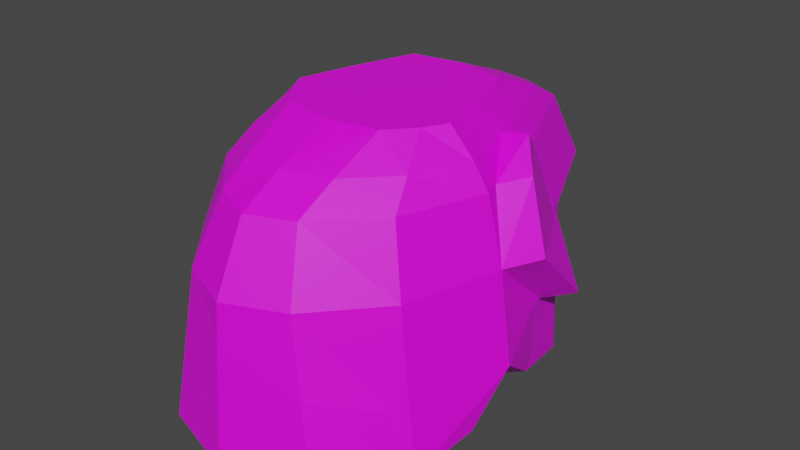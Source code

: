 # Source: Sculpture_Elephant_Broken.blend  (saved by Blender 2.82.7; exported with 4.5.12 LTS)
import bpy
from mathutils import Matrix  # noqa: F401  (used for matrix-valued properties, if any)

bpy.ops.wm.read_factory_settings(use_empty=True)
scene = bpy.context.scene
scene.name = 'Scene'

# ---- materials (node trees are filled in below, after node groups)
mat_material_001 = bpy.data.materials.new('Material.001')
mat_material_001.use_transparent_shadow = False

# ---- material node trees
mat_material_001.use_nodes = True; mat_material_001.node_tree.nodes.clear()
_N = mat_material_001.node_tree.nodes; _L = mat_material_001.node_tree.links
n0 = _N.new('ShaderNodeOutputMaterial'); n0.name = 'Material Output'; n0.location = (300, 300)
n1 = _N.new('ShaderNodeBsdfPrincipled'); n1.name = 'Principled BSDF'; n1.location = (10, 300)
n1.distribution = 'GGX'
n1.subsurface_method = 'BURLEY'
n1.inputs[3].default_value = 1.45
n1.inputs[27].default_value = (0.0, 0.0, 0.0, 1.0)
n1.inputs[28].default_value = 1.0
n2 = _N.new('ShaderNodeTexImage'); n2.name = 'Image Texture'; n2.location = (-310, 281)
_L.new(n1.outputs[0], n0.inputs[0])
_L.new(n2.outputs[0], n1.inputs[0])
n0.is_active_output = True

# ---- world
world_world = bpy.data.worlds.new('World'); scene.world = world_world
world_world.use_nodes = True; world_world.node_tree.nodes.clear()
_N = world_world.node_tree.nodes; _L = world_world.node_tree.links
n0 = _N.new('ShaderNodeOutputWorld'); n0.name = 'World Output'; n0.location = (300, 300)
n1 = _N.new('ShaderNodeBackground'); n1.name = 'Background'; n1.location = (10, 300)
n1.inputs[0].default_value = (0.05088, 0.05088, 0.05088, 1.0)
_L.new(n1.outputs[0], n0.inputs[0])
n0.is_active_output = True
world_world.color = (0.05088, 0.05088, 0.05088)
world_world.use_sun_shadow = False
world_world.sun_shadow_jitter_overblur = 0.0

# ---- meshes
me_cylinder_001_cell_005 = bpy.data.meshes.new('Cylinder.001_cell.005')
me_cylinder_001_cell_005.from_pydata([(-1.176, -0.9432, 3.79), (-1.902, -0.9432, 2.79), (-1.011, -0.9432, 1.27), (-2.185, -0.02349, 1.321), (-1.011, -0.9432, 1.759), (-1.872, -0.7084, 0.4402), (-1.011, -0.9432, 2.031), (-1.011, -0.9432, 0.8611), (-2.039, -0.7676, 1.852), (-1.011, -0.9432, 0.3027), (-1.839, 0.2726, 0.162), (0.0, -0.9432, 4.168), (1.176, -0.9432, 3.79), (1.902, -0.9432, 2.79), (1.011, -0.9432, 1.27), (1.011, -0.9432, 1.759), (1.872, -0.7084, 0.4402), (1.011, -0.9432, 2.031), (1.011, -0.9432, 0.8611), (2.039, -0.7676, 1.852), (1.011, -0.9432, 0.3027), (0.5238, 1.199, 0.3939), (-0.1059, 1.537, 0.7068), (1.163, -0.9432, 0.08097), (-1.326, -0.9432, -0.156), (1.814, -0.7675, 0.1736), (1.841, -0.3598, 0.2473), (-1.738, -0.8456, -0.1782), (-1.798, 0.4703, 0.04604), (-1.758, -0.5254, -0.1243), (1.888, 0.3263, 0.3716), (2.173, -0.04962, 1.287), (2.156, -0.04579, 1.32), (-1.999, 0.2971, -0.003361), (-2.081, 0.3835, 0.003963), (-2.226, 0.7742, 0.3138), (-1.949, 0.8652, 0.8626), (-2.082, 0.8083, 1.337), (1.801, -0.1213, 2.765), (2.177, -0.06538, 1.351), (0.9895, 0.2012, 3.712), (1.722, -0.09214, 2.868), (0.0, 0.7706, 4.029), (-0.6777, 1.276, 3.696), (-0.6832, 1.274, 3.695), (-0.8232, 1.224, 3.641), (-0.6112, 1.227, 3.729), (-1.15, 1.112, 3.302), (-1.672, 0.9323, 2.733), (-1.326, -0.9432, -0.156), (1.163, -0.9432, 0.08097), (1.814, -0.7675, 0.1736), (1.841, -0.3598, 0.2473), (1.888, 0.3263, 0.3716), (-1.738, -0.8456, -0.1782), (-1.758, -0.5254, -0.1243), (-1.798, 0.4703, 0.04604), (2.173, -0.04962, 1.287), (2.156, -0.04579, 1.32), (-1.999, 0.2971, -0.003361), (-0.6777, 1.276, 3.696), (-0.6112, 1.227, 3.729), (-2.081, 0.3835, 0.003963), (-2.226, 0.7742, 0.3138), (-1.949, 0.8652, 0.8626), (-2.082, 0.8083, 1.337), (1.801, -0.1213, 2.765), (2.177, -0.06538, 1.351), (1.722, -0.09214, 2.868), (0.9895, 0.2012, 3.712), (0.0, 0.7706, 4.029), (-0.6832, 1.274, 3.695), (-0.8232, 1.224, 3.641), (-1.15, 1.112, 3.302), (-1.672, 0.9323, 2.733)], [], [(11, 70, 61, 43, 71, 72, 0), (0, 72, 73, 74, 1), (1, 74, 65, 3, 8), (3, 65, 64, 10, 56, 55, 27, 5), (3, 2, 4, 8), (37, 48, 47, 45, 44, 60, 22, 35, 36), (5, 7, 2, 3), (8, 4, 6, 1), (10, 64, 63, 62, 59), (11, 12, 69, 70), (12, 13, 66, 68, 69), (13, 19, 67, 66), (16, 57, 58, 14, 18), (19, 13, 17, 15), (4, 2, 7, 9, 49, 50, 20, 18, 14, 15, 17, 13, 12, 11, 0, 1, 6), (53, 52, 51, 23, 24, 54, 29, 28, 33, 34, 21), (22, 60, 46, 21), (22, 21, 34, 35), (25, 26, 30, 57, 16), (46, 42, 40, 41, 38, 39, 32, 31, 53, 21), (50, 25, 16, 18, 20), (27, 49, 9, 7, 5), (58, 67, 19, 15, 14), (59, 56, 10)])
_k = set([(23, 24), (23, 51), (24, 54), (25, 26), (25, 50), (26, 30), (27, 49), (27, 55), (28, 29), (28, 33), (29, 54), (30, 57), (31, 32), (31, 53), (32, 39), (33, 34), (34, 35), (35, 36), (36, 37), (37, 48), (38, 39), (38, 41), (40, 41), (40, 42), (42, 46), (43, 61), (43, 71), (44, 45), (44, 60), (45, 47), (46, 60), (47, 48), (49, 50), (51, 52), (52, 53), (55, 56), (56, 59), (57, 58), (58, 67), (59, 62), (61, 70), (62, 63), (63, 64), (64, 65), (65, 74), (66, 67), (66, 68), (68, 69), (69, 70), (71, 72), (72, 73), (73, 74)])
me_cylinder_001_cell_005.attributes.new('sharp_edge', 'BOOLEAN', 'EDGE').data.foreach_set('value', [ (min(e.vertices), max(e.vertices)) in _k for e in me_cylinder_001_cell_005.edges])
_uv = me_cylinder_001_cell_005.uv_layers.new(name='UVMap')
_uv.uv.foreach_set('vector', [0.9616, 0.3011, 0.9425, 0.5346, 0.9019, 0.5967, 0.8975, 0.6032, 0.897, 0.6032, 0.8898, 0.5964, 0.9101, 0.3011, 0.9101, 0.3011, 0.8898, 0.5964, 0.8433, 0.581, 0.7661, 0.5566, 0.7738, 0.3011, 0.7738, 0.3011, 0.7661, 0.5566, 0.5758, 0.5397, 0.5737, 0.4264, 0.646, 0.325, 0.5737, 0.4264, 0.5758, 0.5397, 0.5112, 0.5475, 0.4158, 0.4667, 0.4, 0.4937, 0.3771, 0.358, 0.3694, 0.3144, 0.4537, 0.3331, 0.5737, 0.4264, 0.5667, 0.3011, 0.6334, 0.3011, 0.646, 0.325, 0.9168, 0.7327, 0.8183, 0.3777, 0.233, 0.233, 0.1565, 0.06632, 0.149, 0.002457, 0.1489, 0.0, 1.0, 0.0, 1.0, 0.934, 0.8632, 0.7712, 0.4537, 0.3331, 0.511, 0.3011, 0.5667, 0.3011, 0.5737, 0.4264, 0.646, 0.325, 0.6334, 0.3011, 0.6704, 0.3011, 0.7738, 0.3011, 0.4158, 0.4667, 0.5112, 0.5475, 0.4366, 0.5349, 0.3943, 0.4817, 0.3932, 0.4701, 0.9616, 0.3011, 0.9101, 0.3011, 0.8994, 0.457, 0.9425, 0.5346, 0.9101, 0.3011, 0.7738, 0.3011, 0.7704, 0.413, 0.784, 0.4169, 0.8994, 0.457, 0.7738, 0.3011, 0.646, 0.325, 0.5777, 0.4207, 0.7704, 0.413, 0.4537, 0.3331, 0.5691, 0.4228, 0.5735, 0.4233, 0.5667, 0.3011, 0.511, 0.3011, 0.646, 0.325, 0.7738, 0.3011, 0.6704, 0.3011, 0.6334, 0.3011, 0.6334, 0.3011, 0.5667, 0.3011, 0.511, 0.3011, 0.4349, 0.3011, 0.3724, 0.3011, 0.4047, 0.3011, 0.4349, 0.3011, 0.511, 0.3011, 0.5667, 0.3011, 0.6334, 0.3011, 0.6704, 0.3011, 0.7738, 0.3011, 0.9101, 0.3011, 0.9616, 0.3011, 0.9101, 0.3011, 0.7738, 0.3011, 0.6704, 0.3011, 0.2633, 0.2633, 0.711, 0.0, 0.897, 0.07804, 0.9772, 0.2463, 0.9773, 0.7701, 0.9328, 0.8396, 1.0, 0.7868, 0.2007, 0.001481, 0.2171, 0.08729, 0.1015, 0.0, 1.0, 1.0, 0.0, 0.0, 0.8571, 0.004928, 1.0, 0.128, 1.0, 1.0, 0.0, 0.0, 0.0, 0.0, 0.8985, 0.0, 0.934, 0.934, 0.4173, 0.325, 0.4274, 0.3806, 0.4448, 0.474, 0.5691, 0.4228, 0.4537, 0.3331, 0.128, 0.128, 0.2758, 0.04971, 0.6382, 0.1326, 0.353, 0.353, 0.3794, 0.3103, 0.7448, 0.1074, 0.7529, 0.1184, 0.7613, 0.1094, 1.0, 0.2633, 1.0, 1.0, 0.4047, 0.3011, 0.4173, 0.325, 0.4537, 0.3331, 0.511, 0.3011, 0.4349, 0.3011, 0.3694, 0.3144, 0.3724, 0.3011, 0.4349, 0.3011, 0.511, 0.3011, 0.4537, 0.3331, 0.5735, 0.4233, 0.5777, 0.4207, 0.646, 0.325, 0.6334, 0.3011, 0.5667, 0.3011, 0.3932, 0.4701, 0.4, 0.4937, 0.4158, 0.4667])
me_cylinder_001_cell_005.materials.append(mat_material_001)
me_cylinder_001_cell_005.use_remesh_fix_poles = True
me_cylinder_001_cell_005.use_remesh_preserve_attributes = False
me_cylinder_001_cell_005.use_mirror_vertex_groups = False
me_cylinder_001_cell_005.update()
me_cylinder_001_cell_006 = bpy.data.meshes.new('Cylinder.001_cell.006')
me_cylinder_001_cell_006.from_pydata([(-1.642, -0.9432, -0.618), (-0.3778, -0.9432, -1.85), (-0.8439, -0.9432, -1.287), (-0.669, -0.9432, -1.499), (0.0, -0.6514, -1.26), (0.0, 0.0008905, -1.87), (0.0, -0.3998, -1.816), (-0.5399, -0.9432, -1.654), (0.0, -0.688, -1.693), (-0.7419, -0.4693, -1.261), (-0.5645, 0.003475, -2.02), (-0.4833, -0.4083, -1.946), (-0.6014, -0.8299, -1.699), (0.0, -0.9432, -2.232), (1.642, -0.9432, -0.618), (0.3778, -0.9432, -1.85), (0.8439, -0.9432, -1.287), (0.669, -0.9432, -1.499), (1.839, 0.2726, 0.162), (2.196, 0.3273, -0.2068), (0.5399, -0.9432, -1.654), (0.7419, -0.4693, -1.215), (0.5645, 0.003475, -2.02), (0.4833, -0.4083, -1.946), (0.6014, -0.8299, -1.699), (0.5258, 1.198, 0.3924), (-0.5892, 0.1285, -2.042), (0.0, 0.1663, -2.415), (-0.6114, 0.136, -2.0), (0.6505, 0.4398, -2.098), (0.7453, 0.5142, -1.943), (0.0, 0.3589, -1.81), (-0.8983, 0.2634, -1.36), (0.0, 0.4536, -1.512), (1.002, 0.7475, -1.424), (0.5778, 0.6227, -1.463), (1.111, 0.8324, -1.249), (1.477, 1.104, -0.6988), (1.165, -0.9432, 0.07897), (-1.232, 0.3128, -0.9263), (-1.327, -0.9432, -0.1578), (1.63, 1.231, -0.4291), (1.548, 1.149, -0.6198), (-1.635, 0.3393, -0.5066), (1.84, -0.3594, 0.2452), (1.814, -0.768, 0.1713), (-1.738, -0.846, -0.1799), (1.637, 1.24, -0.4053), (-1.757, -0.5265, -0.126), (1.687, 1.279, -0.3177), (1.684, 1.278, -0.3236), (2.222, 0.5304, 0.01433), (1.864, 0.4048, 0.3183), (1.65, 1.24, -0.4174), (1.887, 0.3286, 0.3693), (-1.801, 0.4701, 0.04342), (-2.14, 0.3188, -0.1493), (-2.002, 0.2975, -0.005787), (-2.082, 0.3821, 0.001276), (-0.5892, 0.1285, -2.042), (0.0, 0.1663, -2.415), (-0.6114, 0.136, -2.0), (0.6505, 0.4398, -2.098), (0.7453, 0.5142, -1.943), (0.0, 0.3589, -1.81), (1.165, -0.9432, 0.07897), (-1.327, -0.9432, -0.1578), (0.0, 0.4536, -1.512), (-0.8983, 0.2634, -1.36), (1.002, 0.7475, -1.424), (0.5778, 0.6227, -1.463), (-1.232, 0.3128, -0.9263), (1.111, 0.8324, -1.249), (1.477, 1.104, -0.6988), (-1.635, 0.3393, -0.5066), (1.548, 1.149, -0.6198), (1.63, 1.231, -0.4291), (1.814, -0.768, 0.1713), (1.84, -0.3594, 0.2452), (-1.738, -0.846, -0.1799), (1.637, 1.24, -0.4053), (-1.757, -0.5265, -0.126), (2.222, 0.5304, 0.01433), (1.864, 0.4048, 0.3183), (1.687, 1.279, -0.3177), (1.684, 1.278, -0.3236), (1.65, 1.24, -0.4174), (1.887, 0.3286, 0.3693), (-1.801, 0.4701, 0.04342), (-1.801, 0.4701, 0.04342), (-1.801, 0.4701, 0.04342), (-2.14, 0.3188, -0.1493), (-2.002, 0.2975, -0.005787), (-2.082, 0.3821, 0.001276)], [], [(1, 11, 10, 59, 60, 13), (0, 66, 79), (2, 71, 68, 9, 3), (2, 0, 74, 71), (3, 9, 12, 7), (10, 61, 59), (7, 12, 11, 1), (6, 5, 10, 11), (5, 64, 61, 10), (4, 8, 12, 9), (8, 6, 11, 12), (15, 13, 60, 62, 22, 23), (14, 77, 65), (18, 19, 82, 83), (16, 17, 21, 69, 72, 73), (16, 73, 75, 76, 14), (17, 20, 24, 21), (22, 62, 63), (20, 15, 23, 24), (6, 23, 22, 5), (5, 22, 63, 64), (4, 21, 24, 8), (8, 24, 23, 6), (25, 44, 87), (79, 81, 89, 74, 0), (86, 85, 49, 82, 19), (58, 92, 90), (83, 54, 78, 77, 14, 76, 80, 18), (57, 93, 56), (80, 86, 19, 18), (90, 91, 58), (29, 27, 26, 28, 31, 30), (67, 70, 69, 21, 4), (87, 52, 51, 84, 25), (68, 67, 4, 9), (56, 55, 57), (35, 33, 32, 39, 43, 88, 25, 84, 50, 53, 47, 41, 42, 37, 36, 34), (88, 48, 46, 40, 38, 45, 44, 25), (13, 15, 20, 17, 16, 14, 65, 66, 0, 2, 3, 7, 1)])
_k = set([(26, 27), (26, 28), (27, 29), (28, 31), (29, 30), (30, 31), (32, 33), (32, 39), (33, 35), (34, 35), (34, 36), (36, 37), (37, 42), (38, 40), (38, 45), (39, 43), (40, 46), (41, 42), (41, 47), (43, 88), (44, 45), (44, 87), (46, 48), (47, 53), (48, 88), (49, 82), (49, 85), (50, 53), (50, 84), (51, 52), (51, 84), (52, 87), (54, 78), (54, 83), (55, 56), (55, 57), (56, 93), (57, 93), (58, 91), (58, 92), (59, 60), (59, 61), (60, 62), (61, 64), (62, 63), (63, 64), (65, 66), (65, 77), (66, 79), (67, 68), (67, 70), (68, 71), (69, 70), (69, 72), (71, 74), (72, 73), (73, 75), (74, 89), (75, 76), (76, 80), (77, 78), (79, 81), (80, 86), (81, 89), (82, 83), (85, 86), (90, 91), (90, 92)])
me_cylinder_001_cell_006.attributes.new('sharp_edge', 'BOOLEAN', 'EDGE').data.foreach_set('value', [ (min(e.vertices), max(e.vertices)) in _k for e in me_cylinder_001_cell_006.edges])
_uv = me_cylinder_001_cell_006.uv_layers.new(name='UVMap')
_uv.uv.foreach_set('vector', [0.1416, 0.3011, 0.1286, 0.3739, 0.1185, 0.43, 0.1154, 0.4471, 0.06469, 0.4522, 0.08961, 0.3011, 0.3095, 0.3011, 0.3722, 0.3011, 0.3692, 0.3143, 0.2183, 0.3011, 0.2675, 0.4722, 0.2084, 0.4655, 0.222, 0.3656, 0.1895, 0.3011, 0.2183, 0.3011, 0.3095, 0.3011, 0.3247, 0.4758, 0.2675, 0.4722, 0.1895, 0.3011, 0.222, 0.3656, 0.1622, 0.3165, 0.1683, 0.3011, 0.1185, 0.43, 0.1212, 0.4481, 0.1154, 0.4471, 0.1683, 0.3011, 0.1622, 0.3165, 0.1286, 0.3739, 0.1416, 0.3011, 0.1463, 0.3751, 0.139, 0.4297, 0.1185, 0.43, 0.1286, 0.3739, 0.139, 0.4297, 0.1471, 0.4785, 0.1212, 0.4481, 0.1185, 0.43, 0.222, 0.3408, 0.1631, 0.3358, 0.1622, 0.3165, 0.222, 0.3656, 0.1631, 0.3358, 0.1463, 0.3751, 0.1286, 0.3739, 0.1622, 0.3165, 0.1416, 0.3011, 0.08961, 0.3011, 0.06469, 0.4522, 0.1078, 0.4895, 0.1185, 0.43, 0.1286, 0.3739, 0.3095, 0.3011, 0.417, 0.3249, 0.4044, 0.3011, 0.4158, 0.4667, 0.3655, 0.4742, 0.3956, 0.5018, 0.4371, 0.4847, 0.2183, 0.3011, 0.1895, 0.3011, 0.2281, 0.3656, 0.1997, 0.5314, 0.2215, 0.5425, 0.2985, 0.58, 0.2183, 0.3011, 0.2985, 0.58, 0.3108, 0.586, 0.3352, 0.5972, 0.3095, 0.3011, 0.1895, 0.3011, 0.1683, 0.3011, 0.1622, 0.3165, 0.2281, 0.3656, 0.1185, 0.43, 0.1078, 0.4895, 0.1289, 0.4996, 0.1683, 0.3011, 0.1416, 0.3011, 0.1286, 0.3739, 0.1622, 0.3165, 0.1463, 0.3751, 0.1286, 0.3739, 0.1185, 0.43, 0.139, 0.4297, 0.139, 0.4297, 0.1185, 0.43, 0.1289, 0.4996, 0.1471, 0.4785, 0.222, 0.3408, 0.2281, 0.3656, 0.1622, 0.3165, 0.1631, 0.3358, 0.1631, 0.3358, 0.1622, 0.3165, 0.1286, 0.3739, 0.1463, 0.3751, 0.0, 0.0, 0.7107, 0.0, 0.7358, 0.7358, 0.3692, 0.3143, 0.3768, 0.3578, 0.3997, 0.4938, 0.3247, 0.4758, 0.3095, 0.3011, 0.3368, 0.5985, 0.3496, 0.6038, 0.3504, 0.6038, 0.3956, 0.5018, 0.3655, 0.4742, 0.1011, 0.1011, 0.2144, 0.1288, 0.198, 0.198, 0.4371, 0.4847, 0.4445, 0.4743, 0.4271, 0.3806, 0.417, 0.3249, 0.3095, 0.3011, 0.3352, 0.5972, 0.3385, 0.5985, 0.4158, 0.4667, 0.3929, 0.4701, 0.394, 0.4815, 0.3734, 0.473, 0.3385, 0.5985, 0.3368, 0.5985, 0.3655, 0.4742, 0.4158, 0.4667, 0.198, 0.0, 0.07711, 0.02766, 0.1011, 0.0, 0.7118, 0.363, 0.878, 0.5, 0.6825, 0.624, 0.6603, 0.6287, 0.5605, 0.5, 0.6306, 0.3431, 0.1877, 0.4914, 0.1945, 0.5144, 0.1997, 0.5314, 0.2281, 0.3656, 0.222, 0.3408, 1.0, 0.7358, 0.9533, 0.6765, 0.6831, 0.6002, 0.3729, 0.0, 1.0, 0.0, 0.2084, 0.4655, 0.1877, 0.4914, 0.222, 0.3408, 0.222, 0.3656, 0.3734, 0.473, 0.3996, 0.4936, 0.3929, 0.4701, 1.0, 0.3784, 0.93, 0.43, 0.7333, 0.4224, 0.5153, 0.2747, 0.2921, 0.1363, 0.1993, 0.0, 1.0, 0.0, 1.0, 0.6271, 0.9972, 0.6304, 0.9455, 0.6933, 0.9473, 0.6833, 0.9346, 0.6995, 0.8259, 0.0, 0.8452, 0.03437, 0.2661, 0.2661, 0.3582, 0.2892, 0.1993, 0.1993, 0.7869, 0.0, 0.9327, 0.09318, 0.977, 0.2067, 0.977, 0.7311, 0.8971, 0.819, 0.7107, 0.7107, 1.0, 1.0, 0.08961, 0.3011, 0.1416, 0.3011, 0.1683, 0.3011, 0.1895, 0.3011, 0.2183, 0.3011, 0.3095, 0.3011, 0.4044, 0.3011, 0.3722, 0.3011, 0.3095, 0.3011, 0.2183, 0.3011, 0.1895, 0.3011, 0.1683, 0.3011, 0.1416, 0.3011])
me_cylinder_001_cell_006.materials.append(mat_material_001)
me_cylinder_001_cell_006.use_remesh_fix_poles = True
me_cylinder_001_cell_006.use_remesh_preserve_attributes = False
me_cylinder_001_cell_006.use_mirror_vertex_groups = False
me_cylinder_001_cell_006.update()
me_cylinder_001_cell_001 = bpy.data.meshes.new('Cylinder.001_cell.001')
me_cylinder_001_cell_001.from_pydata([(0.0, 2.2, 3.528), (0.6125, 2.2, 3.264), (1.363, 2.2, 2.502), (1.362, 2.2, -0.2173), (1.799, 2.2, 1.352), (2.185, -0.02349, 1.321), (0.8151, 1.274, 3.638), (0.0, 1.274, 3.988), (1.63, 1.274, 2.723), (2.024, 1.274, 1.346), (0.7084, 2.906, 2.003), (1.024, 2.906, 1.648), (1.208, 2.906, 1.325), (1.024, 2.906, 0.5949), (1.237, 2.537, 2.137), (1.572, 2.537, 1.347), (0.0, 2.537, 2.924), (0.6612, 2.537, 2.722), (1.237, 2.537, 0.1437), (1.311, 2.537, 0.4111), (1.716, 2.2, 1.098), (2.326, 1.329, 0.8837), (1.996, 2.255, 0.74), (1.668, 2.592, 0.3728), (-0.1044, 1.54, 0.7068), (0.526, 1.2, 0.3936), (1.333, 2.2, -0.2806), (1.091, 2.537, -0.1998), (1.252, 2.314, -0.2539), (1.458, 1.867, -0.2922), (0.7954, 2.906, -0.09268), (0.5222, 2.906, 0.07105), (1.688, 1.279, -0.3158), (2.223, 0.5316, 0.01566), (1.864, 0.4059, 0.3196), (1.888, 0.3291, 0.3711), (1.652, 1.392, -0.3176), (2.174, -0.04801, 1.289), (2.158, -0.04442, 1.32), (1.801, -0.1186, 2.765), (2.177, -0.06279, 1.349), (0.9891, 0.2041, 3.711), (1.722, -0.08962, 2.868), (0.2043, 2.906, 2.09), (0.0, 2.632, 2.718), (0.0, 0.7731, 4.028), (-0.06589, 2.537, 2.904), (-0.1091, 2.466, 3.005), (-0.2755, 2.2, 3.409), (-0.6719, 1.274, 3.699), (-0.6761, 1.278, 3.696), (1.252, 2.314, -0.2539), (1.333, 2.2, -0.2806), (1.458, 1.867, -0.2922), (0.7954, 2.906, -0.09268), (1.091, 2.537, -0.1998), (0.5222, 2.906, 0.07105), (0.2043, 2.906, 2.09), (2.223, 0.5316, 0.01566), (1.864, 0.4059, 0.3196), (1.688, 1.279, -0.3158), (1.888, 0.3291, 0.3711), (1.652, 1.392, -0.3176), (2.174, -0.04801, 1.289), (2.158, -0.04442, 1.32), (1.801, -0.1186, 2.765), (2.177, -0.06279, 1.349), (1.722, -0.08962, 2.868), (0.9891, 0.2041, 3.711), (0.0, 0.7731, 4.028), (0.0, 2.632, 2.718), (-0.06589, 2.537, 2.904), (-0.2755, 2.2, 3.409), (-0.1091, 2.466, 3.005), (-0.6761, 1.278, 3.696), (-0.6719, 1.274, 3.699)], [], [(0, 72, 50, 75, 7), (5, 63, 35, 34, 9), (5, 66, 38), (0, 7, 6, 1), (1, 6, 8, 2), (2, 8, 9, 4), (3, 53, 52), (4, 9, 20), (15, 12, 11, 14), (17, 10, 43, 70, 16), (18, 13, 12, 15, 19), (14, 11, 10, 17), (2, 14, 17, 1), (1, 17, 16, 0), (4, 15, 14, 2), (3, 23, 22), (9, 21, 22, 20), (20, 22, 23, 19), (19, 15, 4, 20), (19, 3, 18), (21, 60, 62, 53, 3, 22), (19, 23, 3), (25, 32, 58, 59, 61), (67, 68, 69, 49, 74, 24, 25, 61, 37, 64, 40, 65), (51, 26, 29, 36, 32, 25, 24, 56, 30, 55), (38, 63, 5), (41, 42, 39, 8, 6), (45, 41, 6, 7), (73, 71, 44, 57, 56, 24, 74, 48), (46, 47, 72, 0, 16), (33, 60, 21), (52, 28, 27, 18, 3), (27, 54, 13, 18), (75, 45, 7), (39, 66, 5, 9, 8), (70, 46, 16), (34, 33, 21, 9), (54, 31, 43, 10, 11, 12, 13)])
_k = set([(26, 29), (26, 51), (27, 28), (27, 54), (28, 52), (29, 36), (30, 55), (30, 56), (31, 43), (31, 54), (32, 36), (32, 58), (33, 34), (33, 60), (34, 35), (35, 63), (37, 61), (37, 64), (38, 63), (38, 66), (39, 42), (39, 66), (40, 64), (40, 65), (41, 42), (41, 45), (43, 70), (44, 57), (44, 71), (45, 75), (46, 47), (46, 70), (47, 72), (48, 73), (48, 74), (49, 69), (49, 74), (50, 72), (50, 75), (51, 55), (52, 53), (53, 62), (56, 57), (58, 59), (59, 61), (60, 62), (65, 67), (67, 68), (68, 69), (71, 73)])
me_cylinder_001_cell_001.attributes.new('sharp_edge', 'BOOLEAN', 'EDGE').data.foreach_set('value', [ (min(e.vertices), max(e.vertices)) in _k for e in me_cylinder_001_cell_001.edges])
_uv = me_cylinder_001_cell_001.uv_layers.new(name='UVMap')
_uv.uv.foreach_set('vector', [0.8743, 0.7293, 0.8582, 0.7293, 0.8972, 0.6037, 0.8977, 0.6032, 0.9369, 0.6032, 0.5737, 0.4264, 0.5694, 0.423, 0.4447, 0.4744, 0.4372, 0.4849, 0.5771, 0.6032, 0.5737, 0.4264, 0.5775, 0.421, 0.5735, 0.4235, 0.8743, 0.7293, 0.9369, 0.6032, 0.8893, 0.6032, 0.8384, 0.7293, 0.8384, 0.7293, 0.8893, 0.6032, 0.7647, 0.6032, 0.7345, 0.7293, 0.7345, 0.7293, 0.7647, 0.6032, 0.5771, 0.6032, 0.5779, 0.7293, 0.3641, 0.7293, 0.3539, 0.6839, 0.3555, 0.7293, 0.5779, 0.7293, 0.5771, 0.6032, 0.5433, 0.7293, 0.5772, 0.7753, 0.5742, 0.8255, 0.6182, 0.8255, 0.6848, 0.7753, 0.7646, 0.7753, 0.6666, 0.8255, 0.6785, 0.8255, 0.764, 0.7882, 0.7921, 0.7753, 0.4133, 0.7753, 0.4747, 0.8255, 0.5742, 0.8255, 0.5772, 0.7753, 0.4497, 0.7753, 0.6848, 0.7753, 0.6182, 0.8255, 0.6666, 0.8255, 0.7646, 0.7753, 0.7345, 0.7293, 0.6848, 0.7753, 0.7646, 0.7753, 0.8384, 0.7293, 0.8384, 0.7293, 0.7646, 0.7753, 0.7921, 0.7753, 0.8743, 0.7293, 0.5779, 0.7293, 0.5772, 0.7753, 0.6848, 0.7753, 0.7345, 0.7293, 0.3641, 0.7293, 0.4445, 0.7827, 0.4945, 0.7368, 0.5771, 0.6032, 0.5141, 0.6106, 0.4945, 0.7368, 0.5433, 0.7293, 0.5433, 0.7293, 0.4945, 0.7368, 0.4445, 0.7827, 0.4497, 0.7753, 0.4497, 0.7753, 0.5772, 0.7753, 0.5779, 0.7293, 0.5433, 0.7293, 0.4497, 0.7753, 0.3641, 0.7293, 0.4133, 0.7753, 0.5141, 0.6106, 0.3505, 0.6042, 0.3509, 0.6189, 0.3539, 0.6839, 0.3641, 0.7293, 0.4945, 0.7368, 0.4497, 0.7753, 0.4445, 0.7827, 0.3641, 0.7293, 0.0, 0.0, 0.6283, 0.002414, 0.9172, 0.5999, 0.7233, 0.6763, 0.736, 0.736, 1.0, 0.6468, 0.6379, 0.5053, 0.2754, 0.2257, 0.9913, 0.1383, 1.0, 0.1487, 1.0, 1.0, 0.0, 0.0, 0.736, 0.0, 0.8908, 0.2394, 0.8824, 0.2472, 0.8927, 0.2549, 0.6893, 0.6206, 1.0, 0.547, 0.9012, 0.4809, 0.6521, 0.2823, 0.2918, 0.2918, 0.3726, 0.0, 1.0, 0.0, 0.0, 0.0, 0.965, 0.0, 0.965, 0.1492, 0.7045, 0.4031, 0.5735, 0.4235, 0.5694, 0.423, 0.5737, 0.4264, 0.8993, 0.4574, 0.784, 0.4173, 0.7704, 0.4134, 0.7647, 0.6032, 0.8893, 0.6032, 0.9425, 0.5349, 0.8993, 0.4574, 0.8893, 0.6032, 0.9369, 0.6032, 1.0, 0.6543, 0.9336, 0.6382, 0.8325, 0.6042, 0.5192, 0.4842, 0.03496, 0.0, 0.0, 0.0, 0.8513, 0.0, 0.7696, 0.5204, 0.7893, 0.7753, 0.8033, 0.7661, 0.8582, 0.7293, 0.8743, 0.7293, 0.7921, 0.7753, 0.3958, 0.502, 0.3507, 0.6038, 0.5141, 0.6106, 0.3555, 0.7293, 0.3592, 0.7448, 0.3665, 0.7753, 0.4133, 0.7753, 0.3641, 0.7293, 0.3665, 0.7753, 0.3811, 0.8255, 0.4747, 0.8255, 0.4133, 0.7753, 0.8977, 0.6032, 0.9425, 0.5349, 0.9369, 0.6032, 0.7704, 0.4134, 0.5775, 0.421, 0.5737, 0.4264, 0.5771, 0.6032, 0.7647, 0.6032, 0.764, 0.7882, 0.7893, 0.7753, 0.7921, 0.7753, 0.4372, 0.4849, 0.3958, 0.502, 0.5141, 0.6106, 0.5771, 0.6032, 0.3811, 0.8255, 0.4034, 0.8255, 0.6785, 0.8255, 0.6666, 0.8255, 0.6182, 0.8255, 0.5742, 0.8255, 0.4747, 0.8255])
me_cylinder_001_cell_001.materials.append(mat_material_001)
me_cylinder_001_cell_001.use_remesh_fix_poles = True
me_cylinder_001_cell_001.use_remesh_preserve_attributes = False
me_cylinder_001_cell_001.use_mirror_vertex_groups = False
me_cylinder_001_cell_001.update()
me_cylinder_001_cell_002 = bpy.data.meshes.new('Cylinder.001_cell.002')
me_cylinder_001_cell_002.from_pydata([(-0.6125, 2.2, 3.264), (-1.363, 2.2, 2.502), (-1.362, 2.2, -0.2173), (-1.799, 2.2, 1.352), (-0.8151, 1.274, 3.638), (-1.63, 1.274, 2.723), (-2.024, 1.274, 1.346), (-0.7084, 2.906, 2.003), (-1.024, 2.906, 1.648), (-1.208, 2.906, 1.325), (-0.7084, 2.906, -0.3541), (-1.024, 2.906, 0.5949), (-1.237, 2.537, 2.137), (-1.572, 2.537, 1.347), (-0.6612, 2.537, 2.722), (-1.237, 2.537, 0.1437), (-1.311, 2.537, 0.4111), (-1.716, 2.2, 1.098), (-2.326, 1.329, 0.8837), (-1.996, 2.255, 0.74), (-1.668, 2.592, 0.3728), (0.0, 2.906, 2.126), (-0.1066, 1.54, 0.7067), (-1.346, 2.2, -0.2522), (-1.031, 2.537, -0.3414), (-0.7044, 2.875, -0.426), (-1.28, 2.272, -0.2716), (-0.5508, 2.906, -0.3814), (-1.378, 2.145, -0.2296), (0.5201, 2.906, 0.07128), (-1.911, 1.296, 0.1045), (-2.256, 0.7877, 0.2944), (-2.228, 0.776, 0.3138), (-1.949, 0.8674, 0.8651), (-2.082, 0.8107, 1.337), (0.202, 2.906, 2.091), (0.0, 2.636, 2.711), (-0.06808, 2.537, 2.903), (-0.2776, 2.2, 3.409), (-0.6779, 1.278, 3.695), (-0.6879, 1.274, 3.693), (-0.8229, 1.226, 3.641), (-1.15, 1.113, 3.302), (-1.671, 0.9344, 2.733), (-1.346, 2.2, -0.2522), (-1.28, 2.272, -0.2716), (-1.031, 2.537, -0.3414), (-0.7044, 2.875, -0.426), (-0.5508, 2.906, -0.3814), (-1.378, 2.145, -0.2296), (0.5201, 2.906, 0.07128), (0.202, 2.906, 2.091), (-1.911, 1.296, 0.1045), (-2.256, 0.7877, 0.2944), (-2.228, 0.776, 0.3138), (-1.949, 0.8674, 0.8651), (-2.082, 0.8107, 1.337), (0.0, 2.636, 2.711), (-0.06808, 2.537, 2.903), (-0.2776, 2.2, 3.409), (-0.6779, 1.278, 3.695), (-0.6879, 1.274, 3.693), (-0.8229, 1.226, 3.641), (-1.15, 1.113, 3.302), (-1.671, 0.9344, 2.733)], [], [(0, 1, 5, 4), (1, 3, 6, 5), (2, 44, 49), (3, 17, 6), (63, 64, 56, 55, 54, 22, 60, 61, 62), (13, 12, 8, 9), (14, 58, 57, 21, 7), (15, 16, 13, 9, 11), (12, 14, 7, 8), (1, 0, 14, 12), (0, 59, 58, 14), (3, 1, 12, 13), (2, 19, 20), (6, 17, 19, 18), (17, 16, 20, 19), (16, 17, 3, 13), (16, 15, 2), (18, 19, 2, 49, 52), (16, 2, 20), (45, 46, 25, 27, 50, 22, 54, 53, 30, 28, 23), (33, 34, 6), (34, 43, 5, 6), (48, 47, 10), (31, 32, 33, 6, 18), (57, 51, 21), (40, 39, 59, 0, 4), (24, 26, 44, 2, 15), (41, 40, 4), (47, 24, 15, 11, 10), (50, 35, 36, 37, 38, 60, 22), (52, 31, 18), (43, 42, 41, 4, 5), (21, 51, 29, 48, 10, 11, 9, 8, 7)])
_k = set([(23, 28), (23, 45), (24, 26), (24, 47), (25, 27), (25, 46), (26, 44), (27, 50), (28, 30), (29, 48), (29, 51), (30, 53), (31, 32), (31, 52), (32, 33), (33, 34), (34, 43), (35, 36), (35, 50), (36, 37), (37, 38), (38, 60), (39, 40), (39, 59), (40, 41), (41, 42), (42, 43), (44, 49), (45, 46), (47, 48), (49, 52), (51, 57), (53, 54), (54, 55), (55, 56), (56, 64), (57, 58), (58, 59), (60, 61), (61, 62), (62, 63), (63, 64)])
me_cylinder_001_cell_002.attributes.new('sharp_edge', 'BOOLEAN', 'EDGE').data.foreach_set('value', [ (min(e.vertices), max(e.vertices)) in _k for e in me_cylinder_001_cell_002.edges])
_uv = me_cylinder_001_cell_002.uv_layers.new(name='UVMap')
_uv.uv.foreach_set('vector', [0.8384, 0.7293, 0.7345, 0.7293, 0.7647, 0.6032, 0.8893, 0.6032, 0.7345, 0.7293, 0.5779, 0.7293, 0.5771, 0.6032, 0.7647, 0.6032, 0.3641, 0.7293, 0.3593, 0.7293, 0.3624, 0.7218, 0.5779, 0.7293, 0.5433, 0.7293, 0.5771, 0.6032, 0.233, 0.233, 0.5591, 0.3777, 0.8156, 0.7328, 0.9086, 0.7711, 0.9347, 0.9347, 0.0, 0.0, 0.8511, 0.0, 0.8553, 0.004461, 0.9098, 0.06608, 0.5772, 0.7753, 0.6848, 0.7753, 0.6182, 0.8255, 0.5742, 0.8255, 0.7646, 0.7753, 0.7893, 0.7753, 0.7631, 0.7886, 0.6833, 0.8255, 0.6666, 0.8255, 0.4133, 0.7753, 0.4497, 0.7753, 0.5772, 0.7753, 0.5742, 0.8255, 0.4747, 0.8255, 0.6848, 0.7753, 0.7646, 0.7753, 0.6666, 0.8255, 0.6182, 0.8255, 0.7345, 0.7293, 0.8384, 0.7293, 0.7646, 0.7753, 0.6848, 0.7753, 0.8384, 0.7293, 0.8581, 0.7293, 0.7893, 0.7753, 0.7646, 0.7753, 0.5779, 0.7293, 0.7345, 0.7293, 0.6848, 0.7753, 0.5772, 0.7753, 0.3641, 0.7293, 0.4945, 0.7368, 0.4445, 0.7827, 0.5771, 0.6032, 0.5433, 0.7293, 0.4945, 0.7368, 0.5141, 0.6106, 0.5433, 0.7293, 0.4497, 0.7753, 0.4445, 0.7827, 0.4945, 0.7368, 0.4497, 0.7753, 0.5433, 0.7293, 0.5779, 0.7293, 0.5772, 0.7753, 0.4497, 0.7753, 0.4133, 0.7753, 0.3641, 0.7293, 0.5141, 0.6106, 0.4945, 0.7368, 0.3641, 0.7293, 0.3624, 0.7218, 0.4079, 0.6062, 0.4497, 0.7753, 0.3641, 0.7293, 0.4445, 0.7827, 1.0, 0.5169, 0.7693, 0.4735, 0.4717, 0.4147, 0.4021, 0.3669, 0.03521, 0.0, 1.0, 0.0, 1.0, 0.9347, 0.9903, 0.9372, 0.8181, 0.6133, 0.524, 0.08418, 0.5046, 0.05085, 0.5116, 0.5477, 0.5759, 0.54, 0.5771, 0.6032, 0.5759, 0.54, 0.7661, 0.5569, 0.7647, 0.6032, 0.5771, 0.6032, 0.3417, 0.8255, 0.3357, 0.8213, 0.3455, 0.8255, 0.4338, 0.5369, 0.4366, 0.5351, 0.5116, 0.5477, 0.5771, 0.6032, 0.5141, 0.6106, 0.7631, 0.7886, 0.6785, 0.8255, 0.6833, 0.8255, 0.8968, 0.6032, 0.8971, 0.6037, 0.8581, 0.7293, 0.8384, 0.7293, 0.8893, 0.6032, 0.3472, 0.7753, 0.3568, 0.739, 0.3593, 0.7293, 0.3641, 0.7293, 0.4133, 0.7753, 0.8898, 0.5966, 0.8968, 0.6032, 0.8893, 0.6032, 0.3357, 0.8213, 0.3472, 0.7753, 0.4133, 0.7753, 0.4747, 0.8255, 0.3455, 0.8255, 0.03521, 0.03521, 0.4898, 0.02892, 0.6386, 0.1858, 0.6847, 0.2428, 0.8058, 0.4385, 1.0, 0.1489, 1.0, 1.0, 0.4079, 0.6062, 0.4338, 0.5369, 0.5141, 0.6106, 0.7661, 0.5569, 0.8432, 0.5812, 0.8898, 0.5966, 0.8893, 0.6032, 0.7647, 0.6032, 0.6833, 0.8255, 0.6785, 0.8255, 0.4034, 0.8255, 0.3417, 0.8255, 0.3455, 0.8255, 0.4747, 0.8255, 0.5742, 0.8255, 0.6182, 0.8255, 0.6666, 0.8255])
me_cylinder_001_cell_002.materials.append(mat_material_001)
me_cylinder_001_cell_002.use_remesh_fix_poles = True
me_cylinder_001_cell_002.use_remesh_preserve_attributes = False
me_cylinder_001_cell_002.use_mirror_vertex_groups = False
me_cylinder_001_cell_002.update()
me_cylinder_001_cell_003 = bpy.data.meshes.new('Cylinder.001_cell.003')
me_cylinder_001_cell_003.from_pydata([(-0.6125, 2.2, -1.865), (-0.8151, 1.274, -2.248), (-1.63, 1.274, -0.4253), (-0.6612, 2.537, -1.216), (-1.529, 1.274, -0.6499), (-2.196, 0.3273, -0.2068), (-1.104, 1.274, -1.602), (0.0, 0.5757, -1.54), (0.0, 0.5519, -1.778), (-0.9402, 1.274, -1.968), (-1.012, 0.796, -1.433), (-0.8529, 0.8179, -1.898), (0.0, 2.2, -2.128), (0.6125, 2.2, -1.865), (0.8151, 1.274, -2.248), (1.63, 1.274, -0.4253), (0.0, 1.274, -2.598), (0.0, 2.906, -0.4767), (0.7084, 2.906, -0.3541), (0.6612, 2.537, -1.216), (0.0, 2.537, -1.418), (1.529, 1.274, -0.6499), (1.104, 1.274, -1.602), (0.9402, 1.274, -1.968), (1.012, 0.796, -1.433), (0.8529, 0.8179, -1.898), (0.524, 1.201, 0.3923), (-0.1061, 1.539, 0.7053), (-0.5895, 0.1302, -2.043), (0.0, 0.1682, -2.415), (-0.6121, 0.1378, -2.0), (0.6509, 0.4416, -2.099), (0.7461, 0.5163, -1.943), (0.0, 0.3608, -1.81), (-1.345, 2.2, -0.2547), (1.332, 2.2, -0.2824), (-0.8987, 0.2651, -1.36), (0.0, 0.4552, -1.513), (1.002, 0.7493, -1.425), (0.2674, 0.533, -1.491), (1.478, 1.107, -0.6981), (-1.03, 2.537, -0.344), (-0.7043, 2.874, -0.4285), (1.09, 2.537, -0.2018), (-1.233, 0.3146, -0.9258), (-0.5453, 2.906, -0.3823), (1.252, 2.314, -0.2558), (-1.379, 2.142, -0.2304), (1.461, 1.857, -0.2943), (1.397, 2.028, -0.2885), (1.63, 1.233, -0.4289), (1.548, 1.15, -0.6202), (-1.635, 0.3412, -0.5064), (0.7946, 2.906, -0.09504), (0.5214, 2.906, 0.06855), (-1.797, 0.4733, 0.04428), (1.636, 1.242, -0.4063), (1.685, 1.283, -0.3191), (1.681, 1.278, -0.3289), (1.649, 1.242, -0.4178), (-1.91, 1.296, 0.1024), (-2.256, 0.7862, 0.2928), (-2.143, 0.3191, -0.1518), (-2.083, 0.384, 0.002313), (-2.229, 0.775, 0.3115), (-2.104, 0.4413, 0.04776), (-0.5895, 0.1302, -2.043), (0.0, 0.1682, -2.415), (-0.6121, 0.1378, -2.0), (0.6509, 0.4416, -2.099), (0.7461, 0.5163, -1.943), (0.0, 0.3608, -1.81), (-1.345, 2.2, -0.2547), (-1.379, 2.142, -0.2304), (1.332, 2.2, -0.2824), (1.397, 2.028, -0.2885), (0.0, 0.4552, -1.513), (-0.8987, 0.2651, -1.36), (1.002, 0.7493, -1.425), (0.2674, 0.533, -1.491), (1.478, 1.107, -0.6981), (-1.03, 2.537, -0.344), (-0.7043, 2.874, -0.4285), (0.7946, 2.906, -0.09504), (1.09, 2.537, -0.2018), (-1.635, 0.3412, -0.5064), (-1.233, 0.3146, -0.9258), (-0.5453, 2.906, -0.3823), (1.252, 2.314, -0.2558), (1.461, 1.857, -0.2943), (1.63, 1.233, -0.4289), (1.548, 1.15, -0.6202), (0.5214, 2.906, 0.06855), (-1.797, 0.4733, 0.04428), (1.636, 1.242, -0.4063), (1.685, 1.283, -0.3191), (1.681, 1.278, -0.3289), (1.649, 1.242, -0.4178), (-1.91, 1.296, 0.1024), (-2.256, 0.7862, 0.2928), (-2.143, 0.3191, -0.1518), (-2.083, 0.384, 0.002313), (-2.229, 0.775, 0.3115), (-2.104, 0.4413, 0.04776)], [], [(20, 3, 82, 87, 17), (0, 12, 16, 1), (3, 81, 82), (0, 34, 81, 3), (12, 0, 3, 20), (2, 5, 99, 60), (2, 93, 100, 5), (9, 11, 10, 6), (7, 76, 77, 10), (8, 7, 10, 11), (20, 17, 18, 19), (13, 14, 16, 12), (19, 18, 83, 84), (13, 19, 84, 88, 35), (12, 20, 19, 13), (15, 58, 97), (15, 97, 94), (23, 22, 24, 25), (7, 24, 78, 79, 76), (8, 25, 24, 7), (46, 43, 53, 92, 27, 26, 95, 89, 75, 74), (45, 42, 41, 72, 73, 98, 61, 102, 27, 92), (26, 27, 103, 101), (27, 102, 103), (77, 44, 4, 6, 10), (47, 34, 0, 1, 9, 6, 4, 2), (52, 93, 2), (80, 78, 24, 22, 21), (67, 66, 1, 16), (70, 31, 14, 23, 25), (69, 32, 71, 68, 28, 29), (87, 54, 83, 18, 17), (91, 90, 56, 59, 96, 95, 26, 101, 62, 55, 85, 86, 36, 37, 39, 38, 40), (94, 50, 15), (100, 63, 65, 64, 99, 5), (48, 57, 58, 15), (31, 67, 16, 14), (44, 52, 2, 4), (30, 33, 8, 11), (50, 51, 80, 21, 15), (66, 30, 11, 9, 1), (35, 49, 48, 15, 21, 22, 23, 14, 13), (60, 47, 2), (33, 70, 25, 8)])
_k = set([(28, 29), (28, 68), (29, 69), (30, 33), (30, 66), (31, 67), (31, 70), (32, 69), (32, 71), (33, 70), (34, 47), (34, 81), (35, 49), (35, 88), (36, 37), (36, 86), (37, 39), (38, 39), (38, 40), (40, 91), (41, 42), (41, 72), (42, 45), (43, 46), (43, 53), (44, 52), (44, 77), (45, 92), (46, 74), (47, 60), (48, 49), (48, 57), (50, 51), (50, 94), (51, 80), (52, 93), (53, 92), (54, 83), (54, 87), (55, 62), (55, 85), (56, 59), (56, 90), (57, 58), (58, 97), (59, 96), (60, 99), (61, 98), (61, 102), (62, 101), (63, 65), (63, 100), (64, 65), (64, 99), (66, 67), (68, 71), (72, 73), (73, 98), (74, 75), (75, 89), (76, 77), (76, 79), (78, 79), (78, 80), (81, 82), (82, 87), (83, 84), (84, 88), (85, 86), (89, 95), (90, 91), (93, 100), (94, 97), (95, 96), (101, 103), (102, 103)])
me_cylinder_001_cell_003.attributes.new('sharp_edge', 'BOOLEAN', 'EDGE').data.foreach_set('value', [ (min(e.vertices), max(e.vertices)) in _k for e in me_cylinder_001_cell_003.edges])
_uv = me_cylinder_001_cell_003.uv_layers.new(name='UVMap')
_uv.uv.foreach_set('vector', [0.2006, 0.7753, 0.2281, 0.7753, 0.3353, 0.8212, 0.3416, 0.8255, 0.3287, 0.8255, 0.1396, 0.7293, 0.1037, 0.7293, 0.0398, 0.6032, 0.08742, 0.6032, 0.2281, 0.7753, 0.3468, 0.7753, 0.3353, 0.8212, 0.1396, 0.7293, 0.359, 0.7293, 0.3468, 0.7753, 0.2281, 0.7753, 0.1037, 0.7293, 0.1396, 0.7293, 0.2281, 0.7753, 0.2006, 0.7753, 0.3357, 0.6032, 0.3655, 0.4742, 0.4336, 0.5367, 0.4076, 0.6062, 0.3357, 0.6032, 0.3997, 0.4941, 0.373, 0.4731, 0.3655, 0.4742, 0.1256, 0.6032, 0.1351, 0.541, 0.1985, 0.538, 0.1755, 0.6032, 0.1839, 0.508, 0.1876, 0.4916, 0.2084, 0.4657, 0.1985, 0.538, 0.1515, 0.5048, 0.1839, 0.508, 0.1985, 0.538, 0.1351, 0.541, 0.2006, 0.7753, 0.3287, 0.8255, 0.3455, 0.8255, 0.2281, 0.7753, 0.1396, 0.7293, 0.08742, 0.6032, 0.0398, 0.6032, 0.1037, 0.7293, 0.2281, 0.7753, 0.3455, 0.8255, 0.3807, 0.8255, 0.3662, 0.7753, 0.1396, 0.7293, 0.2281, 0.7753, 0.3662, 0.7753, 0.3589, 0.7447, 0.3552, 0.7293, 0.1037, 0.7293, 0.2006, 0.7753, 0.2281, 0.7753, 0.1396, 0.7293, 0.3357, 0.6032, 0.3489, 0.6037, 0.3368, 0.5987, 0.3357, 0.6032, 0.3368, 0.5987, 0.3383, 0.5988, 0.1256, 0.6032, 0.1755, 0.6032, 0.1985, 0.538, 0.1351, 0.541, 0.1839, 0.508, 0.1985, 0.538, 0.1996, 0.5317, 0.1907, 0.5022, 0.1876, 0.4916, 0.1515, 0.5048, 0.1351, 0.541, 0.1985, 0.538, 0.1839, 0.508, 0.453, 0.453, 0.597, 0.2953, 0.8509, 0.03512, 1.0, 0.03512, 1.0, 1.0, 1.0, 0.0, 1.0, 0.627, 0.6364, 0.1424, 0.4715, 0.0, 0.7707, 0.2493, 0.3731, 0.02226, 0.4275, 0.03652, 0.5391, 0.1874, 0.647, 0.3384, 0.6586, 0.3645, 0.8405, 0.7429, 0.9696, 0.952, 0.9351, 0.9351, 0.0, 0.0, 0.9649, 0.0, 0.0, 0.0, 1.0, 0.0, 1.0, 0.8806, 0.8992, 0.8992, 0.0, 0.0, 0.9351, 0.0, 0.8806, 0.8806, 0.2084, 0.4657, 0.2676, 0.4724, 0.3051, 0.6032, 0.1755, 0.6032, 0.1985, 0.538, 0.3623, 0.7213, 0.359, 0.7293, 0.1396, 0.7293, 0.08742, 0.6032, 0.1256, 0.6032, 0.1755, 0.6032, 0.3051, 0.6032, 0.3357, 0.6032, 0.3247, 0.4761, 0.3997, 0.4941, 0.3357, 0.6032, 0.2986, 0.5803, 0.1996, 0.5317, 0.1985, 0.538, 0.1755, 0.6032, 0.3051, 0.6032, 0.06464, 0.4525, 0.1154, 0.4473, 0.08742, 0.6032, 0.0398, 0.6032, 0.129, 0.4999, 0.1078, 0.4897, 0.08742, 0.6032, 0.1256, 0.6032, 0.1351, 0.541, 0.363, 0.1523, 0.343, 0.07265, 0.5, 0.1784, 0.6288, 0.3802, 0.6241, 0.3919, 0.5, 0.4108, 0.3416, 0.8255, 0.403, 0.8255, 0.3807, 0.8255, 0.3455, 0.8255, 0.3287, 0.8255, 0.1742, 0.1742, 0.3011, 0.065, 0.3164, 0.05295, 0.3069, 0.0546, 0.3665, 0.005609, 0.373, 0.0, 1.0, 0.0, 1.0, 0.8992, 0.96, 0.9511, 0.9994, 0.801, 0.8442, 0.02259, 0.7595, 0.09881, 0.6892, 0.1952, 0.5, 0.0645, 0.4438, 0.4438, 0.5356, 0.2892, 0.9536, 0.1891, 0.3383, 0.5988, 0.3353, 0.5975, 0.3357, 0.6032, 0.373, 0.4731, 0.3941, 0.4818, 0.4003, 0.4895, 0.4363, 0.535, 0.4336, 0.5367, 0.3655, 0.4742, 0.3536, 0.6826, 0.3502, 0.6043, 0.3489, 0.6037, 0.3357, 0.6032, 0.1078, 0.4897, 0.06464, 0.4525, 0.0398, 0.6032, 0.08742, 0.6032, 0.2676, 0.4724, 0.3247, 0.4761, 0.3357, 0.6032, 0.3051, 0.6032, 0.1212, 0.4484, 0.1472, 0.4787, 0.1515, 0.5048, 0.1351, 0.541, 0.3353, 0.5975, 0.3107, 0.5862, 0.2986, 0.5803, 0.3051, 0.6032, 0.3357, 0.6032, 0.1154, 0.4473, 0.1212, 0.4484, 0.1351, 0.541, 0.1256, 0.6032, 0.08742, 0.6032, 0.3552, 0.7293, 0.3544, 0.7059, 0.3536, 0.6826, 0.3357, 0.6032, 0.3051, 0.6032, 0.1755, 0.6032, 0.1256, 0.6032, 0.08742, 0.6032, 0.1396, 0.7293, 0.4076, 0.6062, 0.3623, 0.7213, 0.3357, 0.6032, 0.1472, 0.4787, 0.129, 0.4999, 0.1351, 0.541, 0.1515, 0.5048])
me_cylinder_001_cell_003.materials.append(mat_material_001)
me_cylinder_001_cell_003.use_remesh_fix_poles = True
me_cylinder_001_cell_003.use_remesh_preserve_attributes = False
me_cylinder_001_cell_003.use_mirror_vertex_groups = False
me_cylinder_001_cell_003.update()

# ---- objects
ob_cylinder_001_cell = bpy.data.objects.new('Cylinder.001_cell', me_cylinder_001_cell_005)
ob_cylinder_001_cell_001 = bpy.data.objects.new('Cylinder.001_cell.001', me_cylinder_001_cell_006)
ob_cylinder_001_cell_002 = bpy.data.objects.new('Cylinder.001_cell.002', me_cylinder_001_cell_001)
ob_cylinder_001_cell_003 = bpy.data.objects.new('Cylinder.001_cell.003', me_cylinder_001_cell_002)
ob_cylinder_001_cell_004 = bpy.data.objects.new('Cylinder.001_cell.004', me_cylinder_001_cell_003)

# ---- transforms, parenting, visibility, modifiers, constraints
ob_cylinder_001_cell.location = (0.0, 0.0, 0.0)
ob_cylinder_001_cell.rotation_euler = (1.571, -0.0, 0.0)
ob_cylinder_001_cell.lineart.crease_threshold = 0.0
ob_cylinder_001_cell_001.location = (0.0, 0.0, 0.0)
ob_cylinder_001_cell_001.rotation_euler = (1.571, -0.0, 0.0)
ob_cylinder_001_cell_001.lineart.crease_threshold = 0.0
ob_cylinder_001_cell_002.location = (0.0, 0.0, 0.0)
ob_cylinder_001_cell_002.rotation_euler = (1.571, -0.0, 0.0)
ob_cylinder_001_cell_002.lineart.crease_threshold = 0.0
ob_cylinder_001_cell_003.location = (0.0, 0.0, 0.0)
ob_cylinder_001_cell_003.rotation_euler = (1.571, -0.0, 0.0)
ob_cylinder_001_cell_003.lineart.crease_threshold = 0.0
ob_cylinder_001_cell_004.location = (0.0, 0.0, 0.0)
ob_cylinder_001_cell_004.rotation_euler = (1.571, -0.0, 0.0)
ob_cylinder_001_cell_004.lineart.crease_threshold = 0.0

# ---- collection membership
scene.collection.objects.link(ob_cylinder_001_cell)
scene.collection.objects.link(ob_cylinder_001_cell_001)
scene.collection.objects.link(ob_cylinder_001_cell_002)
scene.collection.objects.link(ob_cylinder_001_cell_003)
scene.collection.objects.link(ob_cylinder_001_cell_004)

# ---- scene / render settings (as saved in the file)
scene.frame_start = 1; scene.frame_end = 250; scene.frame_set(1)
scene.render.engine = 'BLENDER_EEVEE_NEXT'
scene.cycles.use_denoising = False
scene.cycles.samples = 128
scene.cycles.sampling_pattern = 'TABULATED_SOBOL'
scene.cycles.use_adaptive_sampling = False
scene.cycles.use_light_tree = False
scene.view_settings.view_transform = 'Filmic'
bpy.context.view_layer.update()

# ---- added for rendering (the .blend has no active camera and no usable light): camera, sun
cam_auto = bpy.data.cameras.new('AutoCamera')
cam_auto.lens = 50.0
cam_auto.sensor_width = 36.0
cam_auto.clip_end = 1000.0
ob_auto_camera = bpy.data.objects.new('AutoCamera', cam_auto)
scene.collection.objects.link(ob_auto_camera)
ob_auto_camera.location = (8.39018, -10.8536, 7.69362)
ob_auto_camera.rotation_euler = (1.09748, -7.21219e-08, 0.694738)
scene.camera = ob_auto_camera
light_auto_sun = bpy.data.lights.new('AutoSun', 'SUN')
light_auto_sun.energy = 3.0
light_auto_sun.angle = 0.0523599
ob_auto_sun = bpy.data.objects.new('AutoSun', light_auto_sun)
scene.collection.objects.link(ob_auto_sun)
ob_auto_sun.rotation_euler = (0.872665, 0.174533, 0.523599)
bpy.context.view_layer.update()
